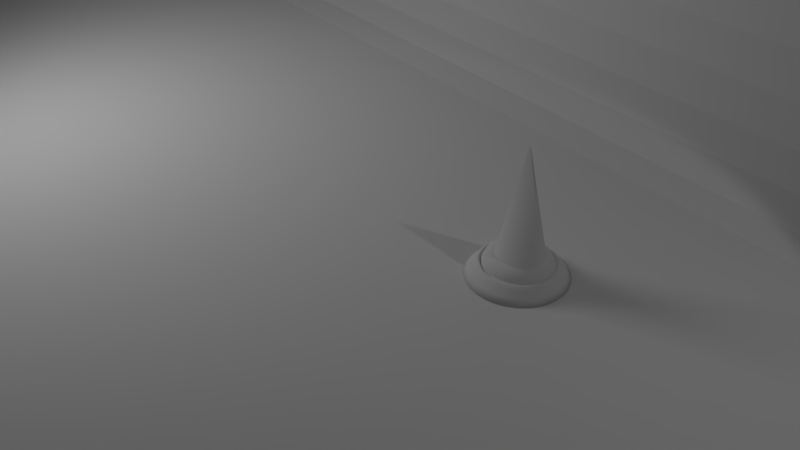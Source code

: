 # Source: 21.proyecto.escenario.blend2.blend2222.blend25.blend123.blendnuevo.blend123.blend  (saved by Blender 2.79.6; exported with 4.5.12 LTS)
import bpy
from mathutils import Matrix  # noqa: F401  (used for matrix-valued properties, if any)

bpy.ops.wm.read_factory_settings(use_empty=True)
scene = bpy.context.scene
scene.name = 'Scene'

# ---- collections
col_collection_1 = bpy.data.collections.new('Collection 1'); scene.collection.children.link(col_collection_1)

# ---- materials (node trees are filled in below, after node groups)
mat_luz = bpy.data.materials.new('Luz')
mat_luz.alpha_threshold = 0.0
mat_luz.diffuse_color = (1.0, 1.0, 1.0, 1.0)
mat_luz.roughness = 0.5
mat_material = bpy.data.materials.new('Material')
mat_material.alpha_threshold = 0.0
mat_material.roughness = 0.5
mat_material.line_color = (0.0, 0.0, 0.0, 1.0)

# ---- material node trees
mat_luz.use_nodes = True; mat_luz.node_tree.nodes.clear()
_N = mat_luz.node_tree.nodes; _L = mat_luz.node_tree.links
n0 = _N.new('ShaderNodeOutputMaterial'); n0.name = 'Material Output'; n0.location = (300, 300)
n1 = _N.new('ShaderNodeEmission'); n1.name = 'Emission'; n1.location = (10, 300)
n1.inputs[0].default_value = (0.8, 0.8, 0.8, 1.0)
n1.inputs[1].default_value = 5.0
_L.new(n1.outputs[0], n0.inputs[0])
n0.is_active_output = True

# ---- world
world_world = bpy.data.worlds.new('World'); scene.world = world_world
world_world.color = (0.05088, 0.05088, 0.05088)
world_world.use_sun_shadow = False
world_world.sun_shadow_jitter_overblur = 0.0

# ---- cameras
cam_camera = bpy.data.cameras.new('Camera')
cam_camera.clip_end = 100.0
cam_camera.lens = 35.0
cam_camera.sensor_width = 32.0
cam_camera.sensor_height = 18.0
cam_camera.ortho_scale = 7.314
cam_camera.dof.focus_distance = 0.0

# ---- lights
light_lamp = bpy.data.lights.new('Lamp', 'SPOT')
light_lamp.transmission_factor = 0.0
light_lamp.cutoff_distance = 30.0
light_lamp.energy = 100.0
light_lamp.shadow_buffer_clip_start = 1.001
light_lamp.shadow_soft_size = 0.1
light_lamp.shadow_maximum_resolution = 0.006
light_lamp.use_absolute_resolution = True
light_lamp.spot_size = 1.309

# ---- meshes
me_cube_003 = bpy.data.meshes.new('Cube.003')
me_cube_003.from_pydata([(-1.0, -1.0, -1.0), (-1.0, -1.0, 1.0), (-1.0, 1.0, -1.0), (-1.0, 1.0, 1.0), (1.0, -1.0, -1.0), (1.0, -1.0, 1.0), (1.0, 1.0, -1.0), (1.0, 1.0, 1.0), (-1.0, -14.38, -1.0), (-1.0, -14.38, 1.0), (1.0, -14.38, 1.0), (1.0, -14.38, -1.0)], [], [(0, 1, 3, 2), (2, 3, 7, 6), (6, 7, 5, 4), (1, 0, 8, 9), (2, 6, 4, 0), (7, 3, 1, 5), (11, 10, 9, 8), (0, 4, 11, 8), (5, 1, 9, 10), (4, 5, 10, 11)])
me_cube_003.use_remesh_preserve_volume = False
me_cube_003.use_remesh_preserve_attributes = False
me_cube_003.use_mirror_vertex_groups = False
me_cube_003.update()
me_plane_002 = bpy.data.meshes.new('Plane.002')
me_plane_002.from_pydata([(-0.03, -0.03, 0.0), (0.03, -0.03, 0.0), (-0.03, 0.03, 0.0), (0.03, 0.03, 0.0), (-0.03, 0.03, 0.03), (-0.03, -0.03, 0.03), (0.03, -0.03, 0.03), (0.03, 0.03, 0.03), (0.5806, -0.03, 0.0), (0.5806, 0.03, 0.0), (0.5806, -0.03, 0.03), (0.5806, 0.03, 0.03), (-0.03, -0.03, -0.1681), (0.03, -0.03, -0.1681), (-0.03, 0.03, -0.1681), (0.03, 0.03, -0.1681), (-0.03, 0.03, -0.1981), (-0.03, -0.03, -0.1981), (0.03, -0.03, -0.1981), (0.03, 0.03, -0.1981), (0.5806, -0.03, -0.1681), (0.5806, 0.03, -0.1681), (0.5806, -0.03, -0.1981), (0.5806, 0.03, -0.1981)], [], [(0, 2, 3, 1), (5, 6, 7, 4), (0, 1, 6, 5), (3, 7, 11, 9), (2, 0, 5, 4), (3, 2, 4, 7), (8, 9, 11, 10), (6, 1, 8, 10), (7, 6, 10, 11), (1, 3, 9, 8), (12, 13, 15, 14), (17, 16, 19, 18), (12, 17, 18, 13), (15, 21, 23, 19), (14, 16, 17, 12), (15, 19, 16, 14), (20, 22, 23, 21), (18, 22, 20, 13), (19, 23, 22, 18), (13, 20, 21, 15)])
me_plane_002.use_remesh_preserve_volume = False
me_plane_002.use_remesh_preserve_attributes = False
me_plane_002.use_mirror_vertex_groups = False
me_plane_002.update()
me_cubeziercircle_002 = bpy.data.meshes.new('CUBezierCircle.002')
me_cubeziercircle_002.from_pydata([(-0.02414, -0.06262, 0.3807), (-0.02414, -0.06262, 0.5122), (-0.02414, 0.07455, 0.3807), (-0.02414, 0.07455, 0.5122), (0.02391, -0.06262, 0.3807), (0.02391, -0.06262, 0.5122), (0.02391, 0.07455, 0.3807), (0.02391, 0.07455, 0.5122), (0.02391, 0.07455, 0.5122), (0.02391, 0.07455, 0.3807), (0.02391, -0.06262, 0.3807), (0.02391, -0.06262, 0.5122), (0.06412, 0.07455, 0.5122), (0.06412, 0.07455, 0.3807), (0.06412, -0.06262, 0.3807), (0.06412, -0.06262, 0.5122), (-0.06435, 0.07455, 0.3807), (-0.06435, -0.06262, 0.3807), (-0.06435, -0.06262, 0.5122), (-0.06435, 0.07455, 0.5122), (0.06412, 0.07455, 0.5122), (0.06412, 0.07455, 0.4551), (0.06412, -0.06262, 0.4551), (0.06412, -0.06262, 0.5122), (-0.06435, 0.07455, 0.4551), (-0.06435, -0.06262, 0.4551), (-0.06435, -0.06262, 0.5122), (-0.06435, 0.07455, 0.5122), (-0.02414, -0.06262, 0.6696), (-0.02414, 0.07455, 0.6696), (0.02391, 0.07455, 0.6696), (0.02391, -0.06262, 0.6696), (0.06412, 0.07455, 0.6696), (0.06412, -0.06262, 0.6696), (-0.06435, -0.06262, 0.6696), (-0.06435, 0.07455, 0.6696), (-7.057e-08, -0.05572, 0.007429), (-1.341e-07, 0.0, 0.007429), (-0.01262, -0.05444, 0.007429), (-0.001013, 0.0001142, 0.007429), (-0.02354, -0.051, 0.007429), (-0.0002305, -1.761e-05, 0.007429), (-0.03357, -0.0455, 0.007429), (0.0001678, -0.0001295, 0.007429), (-0.04255, -0.03807, 0.007429), (2.992e-05, 2.992e-05, 0.007429), (-0.04997, -0.02909, 0.007429), (-0.0001294, 0.0001678, 0.007429), (-0.05547, -0.01906, 0.007429), (-1.755e-05, -0.0002305, 0.007429), (-0.05892, -0.008141, 0.007429), (0.0001143, -0.001013, 0.007429), (-0.06019, 0.004475, 0.007429), (-5.96e-08, 1.509e-07, 0.007429), (-0.05892, 0.01709, 0.007429), (0.0001142, 0.001013, 0.007429), (-0.05547, 0.02801, 0.007429), (-1.767e-05, 0.0002306, 0.007429), (-0.04997, 0.03804, 0.007429), (-0.0001295, -0.0001678, 0.007429), (-0.04255, 0.04702, 0.007429), (2.989e-05, -2.995e-05, 0.007429), (-0.03357, 0.05445, 0.007429), (0.0001679, 0.0001294, 0.007429), (-0.02354, 0.05994, 0.007429), (-0.0002305, 1.752e-05, 0.007429), (-0.01262, 0.06339, 0.007429), (-0.001013, -0.0001142, 0.007429), (2.809e-08, 0.06467, 0.007429), (5.96e-08, 0.0, 0.007429), (0.01262, 0.06339, 0.007429), (0.001013, -0.0001142, 0.007429), (0.02354, 0.05995, 0.007429), (0.0002304, 1.761e-05, 0.007429), (0.03357, 0.05445, 0.007429), (-0.000168, 0.0001295, 0.007429), (0.04255, 0.04702, 0.007429), (-2.995e-05, -2.992e-05, 0.007429), (0.04997, 0.03804, 0.007429), (0.0001294, -0.0001678, 0.007429), (0.05547, 0.02801, 0.007429), (1.758e-05, 0.0002306, 0.007429), (0.05892, 0.01709, 0.007429), (-0.0001143, 0.001013, 0.007429), (0.06019, 0.004475, 0.007429), (0.0, -8.276e-08, 0.007429), (0.05892, -0.008141, 0.007429), (-0.0001142, -0.001013, 0.007429), (0.05547, -0.01906, 0.007429), (1.761e-05, -0.0002304, 0.007429), (0.04997, -0.02909, 0.007429), (0.0001295, 0.0001679, 0.007429), (0.04255, -0.03807, 0.007429), (-2.989e-05, 3.001e-05, 0.007429), (0.03357, -0.0455, 0.007429), (-0.0001678, -0.0001294, 0.007429), (0.02354, -0.051, 0.007429), (0.0002306, -1.755e-05, 0.007429), (0.01262, -0.05444, 0.007429), (0.001013, 0.0001142, 0.007429), (0.02391, 0.05974, 0.3807), (0.02391, -0.05079, 0.3807), (0.02391, 0.05974, 0.3807), (0.02391, -0.05079, 0.3807), (1.315e-05, 4.777e-06, 0.3807), (-1.692e-05, -2.993e-05, 0.3807), (-5.164e-05, -5.995e-05, 0.3807), (-2.728e-05, 2.682e-05, 0.3807), (0.0001972, 1.479e-06, 0.3807), (2.68e-05, -2.723e-05, 0.3807), (1.456e-06, 0.0001973, 0.3807), (-2.344e-05, -2.337e-05, 0.3807), (-2.994e-05, -1.687e-05, 0.3807), (4.773e-06, 1.317e-05, 0.3807), (-5.999e-05, -5.159e-05, 0.3807), (2.677e-05, -1.957e-05, 0.3807), (0.0001972, -4.827e-05, 0.3807), (1.462e-06, -0.000244, 0.3807), (-2.725e-05, -7.362e-05, 0.3807), (-5.161e-05, 1.315e-05, 0.3807), (-2.343e-05, -2.342e-05, 0.3807), (-4.832e-05, 0.0001972, 0.3807), (4.754e-06, -5.995e-05, 0.3807), (-2.995e-05, -2.992e-05, 0.3807), (-2.341e-05, -2.34e-05, 0.3807), (-6.002e-05, 4.797e-06, 0.3807), (-1.96e-05, 2.683e-05, 0.3807), (-0.0002441, -4.827e-05, 0.3807), (-7.364e-05, -1.959e-05, 0.3807), (-1.959e-05, -7.36e-05, 0.3807), (1.312e-05, -5.161e-05, 0.3807), (-7.363e-05, -2.724e-05, 0.3807), (-1.691e-05, -1.689e-05, 0.3807), (-4.831e-05, -0.000244, 0.3807), (-0.0002441, 1.479e-06, 0.3807), (-2.346e-05, -2.34e-05, 0.3807), (-0.01262, -0.05444, 0.3807), (0.02354, -0.051, 0.3807), (0.01262, -0.05444, 0.3807), (-7.057e-08, -0.05572, 0.3807), (0.02354, 0.05995, 0.3807), (-0.02414, -0.05067, 0.3807), (-0.02354, -0.051, 0.3807), (-0.01262, 0.06339, 0.3807), (0.01262, 0.06339, 0.3807), (-0.02354, 0.05994, 0.3807), (2.809e-08, 0.06467, 0.3807), (-0.02414, 0.05962, 0.3807), (0.04255, -0.03807, 0.3807), (0.04997, -0.02909, 0.3807), (0.03357, -0.0455, 0.3807), (0.06019, 0.004475, 0.3807), (0.03357, 0.05445, 0.3807), (0.05892, -0.008141, 0.3807), (0.05892, 0.01709, 0.3807), (0.05547, 0.02801, 0.3807), (0.05547, -0.01906, 0.3807), (0.04255, 0.04702, 0.3807), (0.04997, 0.03804, 0.3807), (-0.04255, 0.04702, 0.3807), (-0.03357, 0.05445, 0.3807), (-0.04997, 0.03804, 0.3807), (-0.04997, -0.02909, 0.3807), (-0.05892, 0.01709, 0.3807), (-0.04255, -0.03807, 0.3807), (-0.05547, -0.01906, 0.3807), (-0.06019, 0.004475, 0.3807), (-0.05892, -0.008141, 0.3807), (-0.03357, -0.0455, 0.3807), (-0.05547, 0.02801, 0.3807)], [], [(2, 147, 160, 159, 161, 169, 163, 166, 167, 165, 162, 164, 168, 141, 0, 17, 16), (2, 3, 7, 6), (5, 4, 10, 11), (4, 5, 1, 0), (2, 6, 102, 140, 144, 146, 143, 145, 147), (7, 3, 1, 5), (12, 8, 30, 32), (4, 103, 102, 6, 9, 100, 101, 10), (7, 5, 11, 8), (6, 7, 8, 9), (19, 16, 24, 27), (9, 8, 12, 13), (11, 10, 14, 15), (10, 101, 150, 148, 149, 156, 153, 151, 154, 155, 158, 157, 152, 100, 9, 13, 14), (12, 15, 23, 20), (3, 2, 16, 19), (0, 1, 18, 17), (15, 12, 32, 33), (21, 20, 23, 22), (25, 26, 27, 24), (13, 12, 20, 21), (17, 18, 26, 25), (15, 14, 22, 23), (14, 13, 21, 22), (18, 19, 27, 26), (16, 17, 25, 24), (30, 31, 33, 32), (28, 29, 35, 34), (8, 11, 31, 30), (3, 19, 35, 29), (19, 18, 34, 35), (18, 1, 28, 34), (1, 3, 29, 28), (11, 15, 33, 31), (37, 36, 38, 39), (39, 38, 40, 41), (41, 40, 42, 43), (43, 42, 44, 45), (45, 44, 46, 47), (47, 46, 48, 49), (49, 48, 50, 51), (51, 50, 52, 53), (53, 52, 54, 55), (55, 54, 56, 57), (57, 56, 58, 59), (59, 58, 60, 61), (61, 60, 62, 63), (63, 62, 64, 65), (65, 64, 66, 67), (67, 66, 68, 69), (69, 68, 70, 71), (71, 70, 72, 73), (73, 72, 74, 75), (75, 74, 76, 77), (77, 76, 78, 79), (79, 78, 80, 81), (81, 80, 82, 83), (83, 82, 84, 85), (85, 84, 86, 87), (87, 86, 88, 89), (89, 88, 90, 91), (91, 90, 92, 93), (93, 92, 94, 95), (95, 94, 96, 97), (97, 96, 98, 99), (99, 98, 36, 37), (88, 86, 153, 156), (85, 87, 133, 120), (48, 46, 162, 165), (49, 51, 117, 118), (89, 91, 113, 129), (42, 40, 142, 141, 168), (44, 42, 168, 164), (74, 72, 140, 102, 100, 152), (95, 97, 109, 114), (54, 52, 166, 163), (59, 61, 105, 106), (55, 57, 107, 110), (92, 90, 149, 148), (76, 74, 152, 157), (86, 84, 151, 153), (93, 95, 114, 112), (99, 37, 135, 108), (37, 39, 134, 135), (67, 69, 124, 127), (81, 83, 121, 126), (56, 54, 163, 169), (41, 43, 130, 131), (63, 65, 128, 104), (70, 68, 146, 144), (43, 45, 132, 130), (52, 50, 167, 166), (98, 96, 137, 138), (87, 89, 129, 133), (39, 41, 131, 134), (45, 47, 119, 132), (94, 92, 148, 150), (36, 98, 138, 139), (80, 78, 158, 155), (47, 49, 118, 119), (58, 56, 169, 161), (83, 85, 120, 121), (69, 71, 116, 124), (82, 80, 155, 154), (68, 66, 143, 146), (64, 62, 160, 147, 145), (71, 73, 115, 116), (51, 53, 111, 117), (38, 36, 139, 136), (53, 55, 110, 111), (84, 82, 154, 151), (62, 60, 159, 160), (78, 76, 157, 158), (73, 75, 125, 115), (40, 38, 136, 142), (75, 77, 123, 125), (65, 67, 127, 128), (60, 58, 161, 159), (72, 70, 144, 140), (79, 81, 126, 122), (96, 94, 150, 101, 103, 137), (97, 99, 108, 109), (57, 59, 106, 107), (77, 79, 122, 123), (66, 64, 145, 143), (50, 48, 165, 167), (46, 44, 164, 162), (61, 63, 104, 105), (91, 93, 112, 113), (90, 88, 156, 149), (141, 168, 164, 162, 165, 167, 166, 163, 169, 161, 159, 160, 147), (147, 145, 143, 146, 144, 140, 102, 103, 108, 135, 134, 131, 130, 132, 119, 118, 117, 111, 110, 107, 106, 105, 104, 128, 127, 141), (141, 142, 136, 139, 138, 137, 103, 4, 0), (137, 138, 139, 136, 142, 141, 127, 124, 116, 115, 125, 123, 122, 126, 121, 120, 133, 129, 113, 112, 114, 109, 108, 103), (100, 152, 157, 158, 155, 154, 151, 153, 156, 149, 148, 150, 101)])
me_cubeziercircle_002.polygons.foreach_set('use_smooth', [0, 0, 0, 0, 0, 0, 0, 0, 0, 0, 0, 0, 0, 0, 0, 0, 0, 0, 0, 0, 0, 0, 0, 0, 0, 0, 0, 0, 0, 0, 0, 0, 0, 0, 1, 1, 1, 1, 1, 1, 1, 1, 1, 1, 1, 1, 1, 1, 1, 1, 1, 1, 1, 1, 1, 1, 1, 1, 1, 1, 1, 1, 1, 1, 1, 1, 1, 1, 1, 1, 1, 1, 1, 1, 1, 1, 1, 1, 1, 1, 1, 1, 1, 1, 1, 1, 1, 1, 1, 1, 1, 1, 1, 1, 1, 1, 1, 1, 1, 1, 1, 1, 1, 1, 1, 1, 1, 1, 1, 1, 1, 1, 1, 1, 1, 1, 1, 1, 1, 1, 1, 1, 1, 1, 1, 1, 1, 1, 1, 1, 0, 0, 0, 0, 0])
me_cubeziercircle_002.use_remesh_preserve_volume = False
me_cubeziercircle_002.use_remesh_preserve_attributes = False
me_cubeziercircle_002.use_mirror_vertex_groups = False
me_cubeziercircle_002.auto_texspace = False
me_cubeziercircle_002.update()
me_cube = bpy.data.meshes.new('Cube')
me_cube.from_pydata([(-1.191, -3.233, 2.08), (-1.191, -3.233, 7.456), (-1.191, 3.062, 2.08), (-1.191, 3.062, 7.456), (1.13, -3.233, 2.08), (1.13, -3.233, 7.456), (1.13, 3.062, 2.08), (1.13, 3.062, 7.456), (1.13, 3.062, 7.456), (1.13, 3.062, 2.08), (1.13, -3.233, 2.08), (1.13, -3.233, 7.456), (3.072, 3.062, 7.456), (3.072, 3.062, 2.08), (3.072, -3.233, 2.08), (3.072, -3.233, 7.456), (-3.134, 3.062, 2.08), (-3.134, -3.233, 2.08), (-3.134, -3.233, 7.456), (-3.134, 3.062, 7.456), (3.072, 3.062, 7.456), (3.072, 3.062, 5.121), (3.072, -3.233, 5.121), (3.072, -3.233, 7.456), (-3.134, 3.062, 5.121), (-3.134, -3.233, 5.121), (-3.134, -3.233, 7.456), (-3.134, 3.062, 7.456), (-1.191, -3.233, 13.89), (-1.191, 3.062, 13.89), (1.13, 3.062, 13.89), (1.13, -3.233, 13.89), (3.072, 3.062, 13.89), (3.072, -3.233, 13.89), (-3.134, -3.233, 13.89), (-3.134, 3.062, 13.89)], [], [(2, 0, 17, 16), (2, 3, 7, 6), (5, 4, 10, 11), (4, 5, 1, 0), (2, 6, 4, 0), (7, 3, 1, 5), (12, 8, 30, 32), (4, 6, 9, 10), (7, 5, 11, 8), (6, 7, 8, 9), (19, 16, 24, 27), (9, 8, 12, 13), (11, 10, 14, 15), (10, 9, 13, 14), (12, 15, 23, 20), (3, 2, 16, 19), (0, 1, 18, 17), (15, 12, 32, 33), (21, 20, 23, 22), (25, 26, 27, 24), (13, 12, 20, 21), (17, 18, 26, 25), (15, 14, 22, 23), (14, 13, 21, 22), (18, 19, 27, 26), (16, 17, 25, 24), (30, 31, 33, 32), (28, 29, 35, 34), (8, 11, 31, 30), (3, 19, 35, 29), (19, 18, 34, 35), (18, 1, 28, 34), (1, 3, 29, 28), (11, 15, 33, 31)])
me_cube.use_remesh_preserve_volume = False
me_cube.use_remesh_preserve_attributes = False
me_cube.use_mirror_vertex_groups = False
me_cube.update()
me_cubeziercircle_001 = bpy.data.meshes.new('CUBezierCircle.001')
me_cubeziercircle_001.from_pydata([(-1.341e-07, 0.0, 0.007224), (8.382e-09, -0.5262, 9.313e-10), (-1.304e-08, -0.4653, 0.06804), (-2.142e-08, -0.4257, 0.1182), (-3.166e-08, -0.4004, 0.1479), (-3.818e-08, -0.3826, 0.1546), (-3.722e-08, -0.3652, 0.1357), (-4.889e-08, -0.3574, 0.1303), (-4.051e-08, -0.355, 0.1645), (-5.402e-08, -0.3307, 0.2163), (-8.149e-08, -0.2573, 0.2636), (-7.057e-08, -0.05572, 0.007429), (-1.341e-07, 0.0, 0.007429), (-0.001013, 0.0001142, 0.007224), (-0.106, -0.5155, -2.794e-09), (-0.09383, -0.4558, 0.06804), (-0.08592, -0.417, 0.1182), (-0.08088, -0.3923, 0.1479), (-0.07732, -0.3748, 0.1546), (-0.07385, -0.3577, 0.1357), (-0.07231, -0.3501, 0.1303), (-0.07182, -0.3477, 0.1645), (-0.06697, -0.3239, 0.2163), (-0.05234, -0.2521, 0.2636), (-0.01262, -0.05444, 0.007429), (-0.001013, 0.0001142, 0.007429), (-0.0002305, -1.758e-05, 0.007224), (-0.2048, -0.4849, -2.794e-09), (-0.1811, -0.4287, 0.06804), (-0.1657, -0.3922, 0.1182), (-0.1559, -0.3689, 0.1479), (-0.1489, -0.3525, 0.1546), (-0.1422, -0.3365, 0.1357), (-0.1392, -0.3293, 0.1303), (-0.1382, -0.3271, 0.1645), (-0.1288, -0.3047, 0.2163), (-0.1003, -0.2371, 0.2636), (-0.02354, -0.051, 0.007429), (-0.0002305, -1.761e-05, 0.007429), (0.0001678, -0.0001295, 0.007224), (-0.2942, -0.4363, -3.26e-09), (-0.2601, -0.3858, 0.06804), (-0.238, -0.353, 0.1182), (-0.2238, -0.332, 0.1479), (-0.2138, -0.3172, 0.1546), (-0.2041, -0.3028, 0.1357), (-0.1998, -0.2964, 0.1303), (-0.1984, -0.2944, 0.1645), (-0.1848, -0.2742, 0.2163), (-0.1438, -0.2134, 0.2636), (-0.03357, -0.0455, 0.007429), (0.0001678, -0.0001295, 0.007429), (2.992e-05, 2.992e-05, 0.007224), (-0.3721, -0.3721, -2.794e-09), (-0.329, -0.329, 0.06804), (-0.301, -0.301, 0.1182), (-0.2831, -0.2831, 0.1479), (-0.2705, -0.2705, 0.1546), (-0.2582, -0.2582, 0.1357), (-0.2527, -0.2527, 0.1303), (-0.251, -0.251, 0.1645), (-0.2338, -0.2338, 0.2163), (-0.1819, -0.1819, 0.2636), (-0.04255, -0.03807, 0.007429), (2.992e-05, 2.992e-05, 0.007429), (-0.0001294, 0.0001678, 0.007224), (-0.4363, -0.2942, -1.164e-09), (-0.3858, -0.2601, 0.06804), (-0.353, -0.238, 0.1182), (-0.332, -0.2238, 0.1479), (-0.3172, -0.2138, 0.1546), (-0.3028, -0.2041, 0.1357), (-0.2964, -0.1998, 0.1303), (-0.2944, -0.1984, 0.1645), (-0.2742, -0.1848, 0.2163), (-0.2134, -0.1438, 0.2636), (-0.04997, -0.02909, 0.007429), (-0.0001294, 0.0001678, 0.007429), (-1.755e-05, -0.0002305, 0.007224), (-0.4849, -0.2048, -6.985e-10), (-0.4287, -0.1811, 0.06804), (-0.3922, -0.1657, 0.1182), (-0.3689, -0.1559, 0.1479), (-0.3525, -0.1489, 0.1546), (-0.3365, -0.1422, 0.1357), (-0.3293, -0.1392, 0.1303), (-0.3271, -0.1382, 0.1645), (-0.3047, -0.1288, 0.2163), (-0.2371, -0.1003, 0.2636), (-0.05547, -0.01906, 0.007429), (-1.755e-05, -0.0002305, 0.007429), (0.0001143, -0.001013, 0.007224), (-0.5155, -0.106, 0.0), (-0.4558, -0.09383, 0.06804), (-0.417, -0.08592, 0.1182), (-0.3923, -0.08088, 0.1479), (-0.3748, -0.07732, 0.1546), (-0.3577, -0.07385, 0.1357), (-0.3501, -0.07231, 0.1303), (-0.3477, -0.07182, 0.1645), (-0.3239, -0.06697, 0.2163), (-0.2521, -0.05234, 0.2636), (-0.05892, -0.008141, 0.007429), (0.0001143, -0.001013, 0.007429), (-5.96e-08, 1.481e-07, 0.007224), (-0.5262, -7.736e-09, 2.623e-10), (-0.4653, 1.863e-08, 0.06804), (-0.4257, 2.98e-08, 0.1182), (-0.4004, 3.725e-08, 0.1479), (-0.3826, 4.47e-08, 0.1546), (-0.3652, 4.47e-08, 0.1357), (-0.3574, 4.47e-08, 0.1303), (-0.355, 4.47e-08, 0.1645), (-0.3307, 5.96e-08, 0.2163), (-0.2573, 8.941e-08, 0.2636), (-0.06019, 0.004475, 0.007429), (-5.96e-08, 1.509e-07, 0.007429), (0.0001142, 0.001013, 0.007224), (-0.5155, 0.106, 5.821e-10), (-0.4558, 0.09383, 0.06804), (-0.417, 0.08592, 0.1182), (-0.3923, 0.08088, 0.1479), (-0.3748, 0.07732, 0.1546), (-0.3577, 0.07385, 0.1357), (-0.3501, 0.07231, 0.1303), (-0.3477, 0.07182, 0.1645), (-0.3239, 0.06697, 0.2163), (-0.2521, 0.05234, 0.2636), (-0.05892, 0.01709, 0.007429), (0.0001142, 0.001013, 0.007429), (-1.767e-05, 0.0002306, 0.007224), (-0.4849, 0.2048, 9.313e-10), (-0.4287, 0.1811, 0.06804), (-0.3922, 0.1657, 0.1182), (-0.3689, 0.1559, 0.1479), (-0.3525, 0.1489, 0.1546), (-0.3365, 0.1422, 0.1357), (-0.3293, 0.1392, 0.1303), (-0.3271, 0.1382, 0.1645), (-0.3047, 0.1288, 0.2163), (-0.2371, 0.1003, 0.2636), (-0.05547, 0.02801, 0.007429), (-1.767e-05, 0.0002306, 0.007429), (-0.0001295, -0.0001678, 0.007224), (-0.4363, 0.2942, 6.985e-10), (-0.3858, 0.2601, 0.06804), (-0.353, 0.238, 0.1182), (-0.332, 0.2238, 0.1479), (-0.3172, 0.2138, 0.1546), (-0.3028, 0.2041, 0.1357), (-0.2964, 0.1998, 0.1303), (-0.2944, 0.1984, 0.1645), (-0.2742, 0.1848, 0.2163), (-0.2134, 0.1438, 0.2636), (-0.04997, 0.03804, 0.007429), (-0.0001295, -0.0001678, 0.007429), (2.989e-05, -2.995e-05, 0.007224), (-0.3721, 0.3721, 1.397e-09), (-0.329, 0.329, 0.06804), (-0.301, 0.301, 0.1182), (-0.2831, 0.2831, 0.1479), (-0.2705, 0.2705, 0.1546), (-0.2582, 0.2582, 0.1357), (-0.2527, 0.2527, 0.1303), (-0.251, 0.251, 0.1645), (-0.2338, 0.2338, 0.2163), (-0.1819, 0.1819, 0.2636), (-0.04255, 0.04702, 0.007429), (2.989e-05, -2.995e-05, 0.007429), (0.0001679, 0.0001294, 0.007224), (-0.2942, 0.4363, 3.26e-09), (-0.2601, 0.3858, 0.06804), (-0.238, 0.353, 0.1182), (-0.2238, 0.332, 0.1479), (-0.2138, 0.3172, 0.1546), (-0.2041, 0.3028, 0.1357), (-0.1998, 0.2964, 0.1303), (-0.1984, 0.2944, 0.1645), (-0.1848, 0.2742, 0.2163), (-0.1438, 0.2134, 0.2636), (-0.03357, 0.05445, 0.007429), (0.0001679, 0.0001294, 0.007429), (-0.0002306, 1.752e-05, 0.007224), (-0.2048, 0.4849, 2.794e-09), (-0.1811, 0.4287, 0.06804), (-0.1657, 0.3922, 0.1182), (-0.1559, 0.3689, 0.1479), (-0.1489, 0.3525, 0.1546), (-0.1422, 0.3365, 0.1357), (-0.1392, 0.3293, 0.1303), (-0.1382, 0.3271, 0.1645), (-0.1288, 0.3047, 0.2163), (-0.1003, 0.2371, 0.2636), (-0.02354, 0.05994, 0.007429), (-0.0002305, 1.752e-05, 0.007429), (-0.001013, -0.0001142, 0.007224), (-0.106, 0.5155, 2.794e-09), (-0.09383, 0.4558, 0.06804), (-0.08592, 0.417, 0.1182), (-0.08088, 0.3923, 0.1479), (-0.07732, 0.3748, 0.1546), (-0.07385, 0.3577, 0.1357), (-0.07231, 0.3501, 0.1303), (-0.07182, 0.3477, 0.1645), (-0.06697, 0.3239, 0.2163), (-0.05234, 0.2521, 0.2636), (-0.01262, 0.06339, 0.007429), (-0.001013, -0.0001142, 0.007429), (5.96e-08, 0.0, 0.007224), (-2.794e-09, 0.5262, 6.519e-09), (1.118e-08, 0.4653, 0.06804), (1.863e-08, 0.4257, 0.1182), (2.608e-08, 0.4004, 0.1479), (2.98e-08, 0.3826, 0.1546), (2.235e-08, 0.3652, 0.1357), (2.98e-08, 0.3574, 0.1303), (2.98e-08, 0.355, 0.1645), (4.47e-08, 0.3307, 0.2163), (5.96e-08, 0.2573, 0.2636), (2.809e-08, 0.06467, 0.007429), (5.96e-08, 0.0, 0.007429), (0.001013, -0.0001141, 0.007224), (0.106, 0.5155, 4.191e-09), (0.09383, 0.4558, 0.06804), (0.08592, 0.417, 0.1182), (0.08088, 0.3923, 0.1479), (0.07732, 0.3748, 0.1546), (0.07385, 0.3577, 0.1357), (0.07231, 0.3501, 0.1303), (0.07182, 0.3477, 0.1645), (0.06697, 0.3239, 0.2163), (0.05234, 0.2521, 0.2636), (0.01262, 0.06339, 0.007429), (0.001013, -0.0001142, 0.007429), (0.0002305, 1.764e-05, 0.007224), (0.2048, 0.4849, 6.054e-09), (0.1811, 0.4287, 0.06804), (0.1657, 0.3922, 0.1182), (0.1559, 0.3689, 0.1479), (0.1489, 0.3525, 0.1546), (0.1422, 0.3365, 0.1357), (0.1392, 0.3293, 0.1303), (0.1382, 0.3271, 0.1645), (0.1288, 0.3047, 0.2163), (0.1003, 0.2371, 0.2636), (0.02354, 0.05995, 0.007429), (0.0002304, 1.761e-05, 0.007429), (-0.0001679, 0.0001295, 0.007224), (0.2942, 0.4363, 5.122e-09), (0.2601, 0.3858, 0.06804), (0.238, 0.353, 0.1182), (0.2238, 0.332, 0.1479), (0.2138, 0.3172, 0.1546), (0.2041, 0.3028, 0.1357), (0.1998, 0.2964, 0.1303), (0.1984, 0.2944, 0.1645), (0.1848, 0.2742, 0.2163), (0.1438, 0.2134, 0.2636), (0.03357, 0.05445, 0.007429), (-0.000168, 0.0001295, 0.007429), (-2.995e-05, -2.989e-05, 0.007224), (0.3721, 0.3721, 4.191e-09), (0.329, 0.329, 0.06804), (0.301, 0.301, 0.1182), (0.2831, 0.2831, 0.1479), (0.2705, 0.2705, 0.1546), (0.2582, 0.2582, 0.1357), (0.2527, 0.2527, 0.1303), (0.251, 0.251, 0.1645), (0.2338, 0.2338, 0.2163), (0.1819, 0.1819, 0.2636), (0.04255, 0.04702, 0.007429), (-2.995e-05, -2.992e-05, 0.007429), (0.0001294, -0.0001678, 0.007224), (0.4363, 0.2942, 3.958e-09), (0.3858, 0.2601, 0.06804), (0.353, 0.238, 0.1182), (0.332, 0.2238, 0.1479), (0.3172, 0.2138, 0.1546), (0.3028, 0.2041, 0.1357), (0.2964, 0.1998, 0.1303), (0.2944, 0.1984, 0.1645), (0.2742, 0.1848, 0.2163), (0.2134, 0.1438, 0.2636), (0.04997, 0.03804, 0.007429), (0.0001294, -0.0001678, 0.007429), (1.752e-05, 0.0002306, 0.007224), (0.4849, 0.2048, 2.561e-09), (0.4287, 0.1811, 0.06804), (0.3922, 0.1657, 0.1182), (0.3689, 0.1559, 0.1479), (0.3525, 0.1489, 0.1546), (0.3365, 0.1422, 0.1357), (0.3293, 0.1392, 0.1303), (0.3271, 0.1382, 0.1645), (0.3047, 0.1288, 0.2163), (0.2371, 0.1003, 0.2636), (0.05547, 0.02801, 0.007429), (1.758e-05, 0.0002306, 0.007429), (-0.0001143, 0.001013, 0.007224), (0.5155, 0.106, 2.794e-09), (0.4558, 0.09383, 0.06804), (0.417, 0.08592, 0.1182), (0.3923, 0.08088, 0.1479), (0.3748, 0.07732, 0.1546), (0.3577, 0.07385, 0.1357), (0.3501, 0.07231, 0.1303), (0.3477, 0.07182, 0.1645), (0.3239, 0.06697, 0.2163), (0.2521, 0.05234, 0.2636), (0.05892, 0.01709, 0.007429), (-0.0001143, 0.001013, 0.007429), (0.0, -7.508e-08, 0.007224), (0.5262, 3.868e-09, 3.334e-09), (0.4653, -2.101e-08, 0.06804), (0.4257, -3.118e-08, 0.1182), (0.4004, -3.664e-08, 0.1479), (0.3826, -3.787e-08, 0.1546), (0.3652, -3.906e-08, 0.1357), (0.3574, -3.959e-08, 0.1303), (0.355, -3.976e-08, 0.1645), (0.3307, -4.888e-08, 0.2163), (0.2573, -7.627e-08, 0.2636), (0.06019, 0.004475, 0.007429), (0.0, -8.276e-08, 0.007429), (-0.0001142, -0.001013, 0.007224), (0.5155, -0.106, 3.492e-09), (0.4558, -0.09383, 0.06804), (0.417, -0.08592, 0.1182), (0.3923, -0.08088, 0.1479), (0.3748, -0.07732, 0.1546), (0.3577, -0.07385, 0.1357), (0.3501, -0.07231, 0.1303), (0.3477, -0.07182, 0.1645), (0.3239, -0.06697, 0.2163), (0.2521, -0.05234, 0.2636), (0.05892, -0.008141, 0.007429), (-0.0001142, -0.001013, 0.007429), (1.767e-05, -0.0002304, 0.007224), (0.4849, -0.2048, 2.561e-09), (0.4287, -0.1811, 0.06804), (0.3922, -0.1657, 0.1182), (0.3689, -0.1559, 0.1479), (0.3525, -0.1489, 0.1546), (0.3365, -0.1422, 0.1357), (0.3293, -0.1392, 0.1303), (0.3271, -0.1382, 0.1645), (0.3047, -0.1288, 0.2163), (0.2371, -0.1003, 0.2636), (0.05547, -0.01906, 0.007429), (1.761e-05, -0.0002304, 0.007429), (0.0001295, 0.0001679, 0.007224), (0.4363, -0.2942, 5.122e-09), (0.3858, -0.2601, 0.06804), (0.353, -0.238, 0.1182), (0.332, -0.2238, 0.1479), (0.3172, -0.2138, 0.1546), (0.3028, -0.2041, 0.1357), (0.2964, -0.1998, 0.1303), (0.2944, -0.1984, 0.1645), (0.2742, -0.1848, 0.2163), (0.2134, -0.1438, 0.2636), (0.04997, -0.02909, 0.007429), (0.0001295, 0.0001679, 0.007429), (-2.992e-05, 2.998e-05, 0.007224), (0.3721, -0.3721, 6.054e-09), (0.329, -0.329, 0.06804), (0.301, -0.301, 0.1182), (0.2831, -0.2831, 0.1479), (0.2705, -0.2705, 0.1546), (0.2582, -0.2582, 0.1357), (0.2527, -0.2527, 0.1303), (0.251, -0.251, 0.1645), (0.2338, -0.2338, 0.2163), (0.1819, -0.1819, 0.2636), (0.04255, -0.03807, 0.007429), (-2.989e-05, 3.001e-05, 0.007429), (-0.0001678, -0.0001294, 0.007224), (0.2942, -0.4363, 4.657e-09), (0.2601, -0.3858, 0.06804), (0.238, -0.353, 0.1182), (0.2238, -0.332, 0.1479), (0.2138, -0.3172, 0.1546), (0.2041, -0.3028, 0.1357), (0.1998, -0.2964, 0.1303), (0.1984, -0.2944, 0.1645), (0.1848, -0.2742, 0.2163), (0.1438, -0.2134, 0.2636), (0.03357, -0.0455, 0.007429), (-0.0001678, -0.0001294, 0.007429), (0.0002306, -1.755e-05, 0.007224), (0.2048, -0.4849, 3.725e-09), (0.1811, -0.4287, 0.06804), (0.1657, -0.3922, 0.1182), (0.1559, -0.3689, 0.1479), (0.1489, -0.3525, 0.1546), (0.1422, -0.3365, 0.1357), (0.1392, -0.3293, 0.1303), (0.1382, -0.3271, 0.1645), (0.1288, -0.3047, 0.2163), (0.1003, -0.2371, 0.2636), (0.02354, -0.051, 0.007429), (0.0002306, -1.755e-05, 0.007429), (0.001013, 0.0001142, 0.007224), (0.106, -0.5155, 9.313e-10), (0.09383, -0.4558, 0.06804), (0.08592, -0.417, 0.1182), (0.08088, -0.3923, 0.1479), (0.07732, -0.3748, 0.1546), (0.07385, -0.3577, 0.1357), (0.07231, -0.3501, 0.1303), (0.07182, -0.3477, 0.1645), (0.06697, -0.3239, 0.2163), (0.05234, -0.2521, 0.2636), (0.01262, -0.05444, 0.007429), (0.001013, 0.0001142, 0.007429), (-0.3804, 0.07846, 0.1525), (-0.3578, -0.1512, 0.1525), (-0.3578, 0.1512, 0.1525), (-0.2745, -0.2745, 0.1525), (-0.2745, 0.2745, 0.1525), (0.217, -0.322, 0.1525), (-0.322, 0.217, 0.1525), (0.1512, 0.3578, 0.1525), (0.07846, -0.3804, 0.1525), (-0.217, 0.322, 0.1525), (0.217, 0.322, 0.1525), (-0.07846, -0.3804, 0.1525), (0.2745, 0.2745, 0.1525), (0.3883, -3.747e-08, 0.1525), (0.3578, 0.1512, 0.1525), (-0.3883, 4.232e-08, 0.1525), (0.3804, -0.07846, 0.1525), (0.2745, -0.2745, 0.1525), (-0.3804, -0.07846, 0.1525), (0.322, -0.217, 0.1525), (0.1512, -0.3578, 0.1525), (0.3804, 0.07846, 0.1525), (-0.322, -0.217, 0.1525), (0.07846, 0.3804, 0.1525), (-3.61e-08, -0.3883, 0.1525), (-0.07846, 0.3804, 0.1525), (-0.1512, -0.3578, 0.1525), (0.322, 0.217, 0.1525), (2.861e-08, 0.3883, 0.1525), (-0.217, -0.322, 0.1525), (-0.1512, 0.3578, 0.1525), (0.3578, -0.1512, 0.1525), (-6.549e-08, -0.05674, 0.3023), (-6.589e-08, -0.06355, 0.3076), (-0.01413, -0.06212, 0.3076), (-0.01279, -0.05544, 0.3023), (-0.02393, -0.05194, 0.3023), (-0.02652, -0.05822, 0.3076), (-0.03414, -0.04634, 0.3023), (-0.03787, -0.05202, 0.3076), (-0.04799, -0.04367, 0.3076), (-0.04327, -0.03879, 0.3023), (-0.05081, -0.02967, 0.3023), (-0.05636, -0.03357, 0.3075), (-0.05641, -0.01945, 0.3023), (-0.06259, -0.02222, 0.3075), (-0.05992, -0.008314, 0.3023), (-0.06651, -0.009825, 0.3075), (-0.06121, 0.004472, 0.3023), (-0.06797, 0.004317, 0.3075), (-0.05992, 0.01726, 0.3023), (-0.06655, 0.01847, 0.3075), (-0.06266, 0.03088, 0.3075), (-0.05641, 0.0284, 0.3023), (-0.05081, 0.03862, 0.3023), (-0.05645, 0.04226, 0.3075), (-0.04808, 0.0524, 0.3075), (-0.04327, 0.04774, 0.3023), (-0.03414, 0.05528, 0.3023), (-0.03796, 0.06079, 0.3075), (-0.02393, 0.06088, 0.3023), (-0.02659, 0.06703, 0.3075), (-0.01279, 0.06439, 0.3023), (-0.01417, 0.07094, 0.3075), (3.496e-08, 0.07238, 0.3075), (3.397e-08, 0.06568, 0.3023), (0.01417, 0.07094, 0.3075), (0.01279, 0.06439, 0.3023), (0.02393, 0.06088, 0.3023), (0.02659, 0.06703, 0.3075), (0.03414, 0.05528, 0.3023), (0.03796, 0.06079, 0.3075), (0.04808, 0.0524, 0.3075), (0.04327, 0.04774, 0.3023), (0.05081, 0.03862, 0.3023), (0.05645, 0.04226, 0.3075), (0.06266, 0.03088, 0.3075), (0.05641, 0.0284, 0.3023), (0.06655, 0.01847, 0.3075), (0.05992, 0.01726, 0.3023), (0.06121, 0.004472, 0.3023), (0.06797, 0.004317, 0.3075), (0.06651, -0.009825, 0.3075), (0.05992, -0.008314, 0.3023), (0.06259, -0.02222, 0.3075), (0.05641, -0.01945, 0.3023), (0.05081, -0.02967, 0.3023), (0.05636, -0.03357, 0.3075), (0.04327, -0.03879, 0.3023), (0.04799, -0.04367, 0.3076), (0.03787, -0.05202, 0.3076), (0.03414, -0.04634, 0.3023), (0.02393, -0.05194, 0.3023), (0.02652, -0.05822, 0.3076), (0.01413, -0.06212, 0.3076), (0.01279, -0.05544, 0.3023)], [], [(1, 14, 13, 0), (2, 15, 14, 1), (3, 16, 15, 2), (4, 17, 16, 3), (440, 427, 17, 4), (6, 19, 18, 5), (7, 20, 19, 6), (8, 21, 20, 7), (9, 22, 21, 8), (10, 23, 22, 9), (510, 449, 10, 413), (449, 450, 23, 10), (12, 25, 24, 11), (14, 27, 26, 13), (15, 28, 27, 14), (16, 29, 28, 15), (17, 30, 29, 16), (427, 442, 30, 17), (19, 32, 31, 18), (20, 33, 32, 19), (21, 34, 33, 20), (22, 35, 34, 21), (23, 36, 35, 22), (453, 455, 49, 36), (450, 453, 36, 23), (25, 38, 37, 24), (27, 40, 39, 26), (28, 41, 40, 27), (29, 42, 41, 28), (30, 43, 42, 29), (442, 445, 43, 30), (32, 45, 44, 31), (33, 46, 45, 32), (34, 47, 46, 33), (35, 48, 47, 34), (36, 49, 48, 35), (37, 50, 454, 452), (455, 456, 62, 49), (38, 51, 50, 37), (40, 53, 52, 39), (41, 54, 53, 40), (42, 55, 54, 41), (43, 56, 55, 42), (445, 419, 56, 43), (45, 58, 57, 44), (46, 59, 58, 45), (47, 60, 59, 46), (48, 61, 60, 47), (49, 62, 61, 48), (50, 63, 457, 454), (63, 76, 458, 457), (51, 64, 63, 50), (53, 66, 65, 52), (54, 67, 66, 53), (55, 68, 67, 54), (56, 69, 68, 55), (419, 438, 69, 56), (58, 71, 70, 57), (59, 72, 71, 58), (60, 73, 72, 59), (61, 74, 73, 60), (62, 75, 74, 61), (76, 89, 460, 458), (456, 459, 75, 62), (64, 77, 76, 63), (66, 79, 78, 65), (67, 80, 79, 66), (68, 81, 80, 67), (69, 82, 81, 68), (438, 417, 82, 69), (71, 84, 83, 70), (72, 85, 84, 71), (73, 86, 85, 72), (74, 87, 86, 73), (75, 88, 87, 74), (89, 102, 462, 460), (459, 461, 88, 75), (77, 90, 89, 76), (79, 92, 91, 78), (80, 93, 92, 79), (81, 94, 93, 80), (82, 95, 94, 81), (417, 434, 95, 82), (84, 97, 96, 83), (85, 98, 97, 84), (86, 99, 98, 85), (87, 100, 99, 86), (88, 101, 100, 87), (102, 115, 464, 462), (461, 463, 101, 88), (90, 103, 102, 89), (92, 105, 104, 91), (93, 106, 105, 92), (94, 107, 106, 93), (95, 108, 107, 94), (434, 431, 108, 95), (97, 110, 109, 96), (98, 111, 110, 97), (99, 112, 111, 98), (100, 113, 112, 99), (101, 114, 113, 100), (115, 128, 466, 464), (463, 465, 114, 101), (103, 116, 115, 102), (105, 118, 117, 104), (106, 119, 118, 105), (107, 120, 119, 106), (108, 121, 120, 107), (431, 416, 121, 108), (110, 123, 122, 109), (111, 124, 123, 110), (112, 125, 124, 111), (113, 126, 125, 112), (114, 127, 126, 113), (467, 468, 140, 127), (465, 467, 127, 114), (116, 129, 128, 115), (118, 131, 130, 117), (119, 132, 131, 118), (120, 133, 132, 119), (121, 134, 133, 120), (416, 418, 134, 121), (123, 136, 135, 122), (124, 137, 136, 123), (125, 138, 137, 124), (126, 139, 138, 125), (127, 140, 139, 126), (128, 141, 469, 466), (141, 154, 470, 469), (129, 142, 141, 128), (131, 144, 143, 130), (132, 145, 144, 131), (133, 146, 145, 132), (134, 147, 146, 133), (418, 422, 147, 134), (136, 149, 148, 135), (137, 150, 149, 136), (138, 151, 150, 137), (139, 152, 151, 138), (140, 153, 152, 139), (154, 167, 473, 470), (468, 471, 153, 140), (142, 155, 154, 141), (144, 157, 156, 143), (145, 158, 157, 144), (146, 159, 158, 145), (147, 160, 159, 146), (422, 420, 160, 147), (149, 162, 161, 148), (150, 163, 162, 149), (151, 164, 163, 150), (152, 165, 164, 151), (153, 166, 165, 152), (167, 180, 474, 473), (471, 472, 166, 153), (155, 168, 167, 154), (157, 170, 169, 156), (158, 171, 170, 157), (159, 172, 171, 158), (160, 173, 172, 159), (420, 425, 173, 160), (162, 175, 174, 161), (163, 176, 175, 162), (164, 177, 176, 163), (165, 178, 177, 164), (166, 179, 178, 165), (475, 477, 192, 179), (472, 475, 179, 166), (168, 181, 180, 167), (170, 183, 182, 169), (171, 184, 183, 170), (172, 185, 184, 171), (173, 186, 185, 172), (425, 446, 186, 173), (175, 188, 187, 174), (176, 189, 188, 175), (177, 190, 189, 176), (178, 191, 190, 177), (179, 192, 191, 178), (180, 193, 476, 474), (477, 479, 205, 192), (181, 194, 193, 180), (183, 196, 195, 182), (184, 197, 196, 183), (185, 198, 197, 184), (186, 199, 198, 185), (446, 441, 199, 186), (188, 201, 200, 187), (189, 202, 201, 188), (190, 203, 202, 189), (191, 204, 203, 190), (192, 205, 204, 191), (193, 206, 478, 476), (479, 480, 218, 205), (194, 207, 206, 193), (196, 209, 208, 195), (197, 210, 209, 196), (198, 211, 210, 197), (199, 212, 211, 198), (441, 444, 212, 199), (201, 214, 213, 200), (202, 215, 214, 201), (203, 216, 215, 202), (204, 217, 216, 203), (205, 218, 217, 204), (206, 219, 481, 478), (480, 482, 231, 218), (207, 220, 219, 206), (209, 222, 221, 208), (210, 223, 222, 209), (211, 224, 223, 210), (212, 225, 224, 211), (444, 439, 225, 212), (214, 227, 226, 213), (215, 228, 227, 214), (216, 229, 228, 215), (217, 230, 229, 216), (218, 231, 230, 217), (219, 232, 483, 481), (482, 485, 244, 231), (220, 233, 232, 219), (222, 235, 234, 221), (223, 236, 235, 222), (224, 237, 236, 223), (225, 238, 237, 224), (439, 423, 238, 225), (227, 240, 239, 226), (228, 241, 240, 227), (229, 242, 241, 228), (230, 243, 242, 229), (231, 244, 243, 230), (232, 245, 484, 483), (245, 258, 486, 484), (233, 246, 245, 232), (235, 248, 247, 234), (236, 249, 248, 235), (237, 250, 249, 236), (238, 251, 250, 237), (423, 426, 251, 238), (240, 253, 252, 239), (241, 254, 253, 240), (242, 255, 254, 241), (243, 256, 255, 242), (244, 257, 256, 243), (258, 271, 489, 486), (485, 487, 257, 244), (246, 259, 258, 245), (248, 261, 260, 247), (249, 262, 261, 248), (250, 263, 262, 249), (251, 264, 263, 250), (426, 428, 264, 251), (253, 266, 265, 252), (254, 267, 266, 253), (255, 268, 267, 254), (256, 269, 268, 255), (257, 270, 269, 256), (488, 491, 283, 270), (487, 488, 270, 257), (259, 272, 271, 258), (261, 274, 273, 260), (262, 275, 274, 261), (263, 276, 275, 262), (264, 277, 276, 263), (428, 443, 277, 264), (266, 279, 278, 265), (267, 280, 279, 266), (268, 281, 280, 267), (269, 282, 281, 268), (270, 283, 282, 269), (271, 284, 490, 489), (491, 492, 296, 283), (272, 285, 284, 271), (274, 287, 286, 273), (275, 288, 287, 274), (276, 289, 288, 275), (277, 290, 289, 276), (443, 430, 290, 277), (279, 292, 291, 278), (280, 293, 292, 279), (281, 294, 293, 280), (282, 295, 294, 281), (283, 296, 295, 282), (284, 297, 493, 490), (492, 494, 309, 296), (285, 298, 297, 284), (287, 300, 299, 286), (288, 301, 300, 287), (289, 302, 301, 288), (290, 303, 302, 289), (430, 437, 303, 290), (292, 305, 304, 291), (293, 306, 305, 292), (294, 307, 306, 293), (295, 308, 307, 294), (296, 309, 308, 295), (297, 310, 495, 493), (310, 323, 496, 495), (298, 311, 310, 297), (300, 313, 312, 299), (301, 314, 313, 300), (302, 315, 314, 301), (303, 316, 315, 302), (437, 429, 316, 303), (305, 318, 317, 304), (306, 319, 318, 305), (307, 320, 319, 306), (308, 321, 320, 307), (309, 322, 321, 308), (323, 336, 499, 496), (494, 497, 322, 309), (311, 324, 323, 310), (313, 326, 325, 312), (314, 327, 326, 313), (315, 328, 327, 314), (316, 329, 328, 315), (429, 432, 329, 316), (318, 331, 330, 317), (319, 332, 331, 318), (320, 333, 332, 319), (321, 334, 333, 320), (322, 335, 334, 321), (336, 349, 501, 499), (497, 498, 335, 322), (324, 337, 336, 323), (326, 339, 338, 325), (327, 340, 339, 326), (328, 341, 340, 327), (329, 342, 341, 328), (432, 447, 342, 329), (331, 344, 343, 330), (332, 345, 344, 331), (333, 346, 345, 332), (334, 347, 346, 333), (335, 348, 347, 334), (349, 362, 502, 501), (498, 500, 348, 335), (337, 350, 349, 336), (339, 352, 351, 338), (340, 353, 352, 339), (341, 354, 353, 340), (342, 355, 354, 341), (447, 435, 355, 342), (344, 357, 356, 343), (345, 358, 357, 344), (346, 359, 358, 345), (347, 360, 359, 346), (348, 361, 360, 347), (503, 505, 374, 361), (500, 503, 361, 348), (350, 363, 362, 349), (352, 365, 364, 351), (353, 366, 365, 352), (354, 367, 366, 353), (355, 368, 367, 354), (435, 433, 368, 355), (357, 370, 369, 356), (358, 371, 370, 357), (359, 372, 371, 358), (360, 373, 372, 359), (361, 374, 373, 360), (362, 375, 504, 502), (375, 388, 507, 504), (363, 376, 375, 362), (365, 378, 377, 364), (366, 379, 378, 365), (367, 380, 379, 366), (368, 381, 380, 367), (433, 421, 381, 368), (370, 383, 382, 369), (371, 384, 383, 370), (372, 385, 384, 371), (373, 386, 385, 372), (374, 387, 386, 373), (388, 401, 508, 507), (505, 506, 387, 374), (376, 389, 388, 375), (378, 391, 390, 377), (379, 392, 391, 378), (380, 393, 392, 379), (381, 394, 393, 380), (421, 436, 394, 381), (383, 396, 395, 382), (384, 397, 396, 383), (385, 398, 397, 384), (386, 399, 398, 385), (387, 400, 399, 386), (401, 414, 511, 508), (506, 509, 400, 387), (389, 402, 401, 388), (391, 404, 403, 390), (392, 405, 404, 391), (393, 406, 405, 392), (394, 407, 406, 393), (436, 424, 407, 394), (396, 409, 408, 395), (397, 410, 409, 396), (398, 411, 410, 397), (399, 412, 411, 398), (400, 413, 412, 399), (509, 510, 413, 400), (402, 415, 414, 401), (404, 1, 0, 403), (405, 2, 1, 404), (406, 3, 2, 405), (407, 4, 3, 406), (424, 440, 4, 407), (409, 6, 5, 408), (410, 7, 6, 409), (411, 8, 7, 410), (412, 9, 8, 411), (413, 10, 9, 412), (24, 37, 452, 451), (11, 24, 451, 448), (415, 12, 11, 414), (408, 5, 440, 424), (395, 408, 424, 436), (382, 395, 436, 421), (369, 382, 421, 433), (356, 369, 433, 435), (343, 356, 435, 447), (330, 343, 447, 432), (317, 330, 432, 429), (304, 317, 429, 437), (291, 304, 437, 430), (278, 291, 430, 443), (265, 278, 443, 428), (252, 265, 428, 426), (239, 252, 426, 423), (226, 239, 423, 439), (213, 226, 439, 444), (200, 213, 444, 441), (187, 200, 441, 446), (174, 187, 446, 425), (161, 174, 425, 420), (148, 161, 420, 422), (135, 148, 422, 418), (122, 135, 418, 416), (109, 122, 416, 431), (96, 109, 431, 434), (83, 96, 434, 417), (70, 83, 417, 438), (57, 70, 438, 419), (44, 57, 419, 445), (31, 44, 445, 442), (18, 31, 442, 427), (5, 18, 427, 440), (507, 508, 509, 506), (449, 510, 511, 448), (501, 502, 503, 500), (483, 484, 485, 482), (495, 496, 497, 494), (457, 458, 459, 456), (458, 460, 461, 459), (493, 495, 494, 492), (502, 504, 505, 503), (499, 501, 500, 498), (504, 507, 506, 505), (469, 470, 471, 468), (460, 462, 463, 461), (451, 452, 453, 450), (481, 483, 482, 480), (462, 464, 465, 463), (508, 511, 510, 509), (489, 490, 491, 488), (473, 474, 475, 472), (470, 473, 472, 471), (452, 454, 455, 453), (454, 457, 456, 455), (474, 476, 477, 475), (464, 466, 467, 465), (476, 478, 479, 477), (484, 486, 487, 485), (486, 489, 488, 487), (466, 469, 468, 467), (496, 499, 498, 497), (448, 451, 450, 449), (478, 481, 480, 479), (490, 493, 492, 491), (414, 11, 448, 511)])
me_cubeziercircle_001.polygons.foreach_set('use_smooth', [True] * 480)
me_cubeziercircle_001.use_remesh_preserve_volume = False
me_cubeziercircle_001.use_remesh_preserve_attributes = False
me_cubeziercircle_001.use_mirror_vertex_groups = False
me_cubeziercircle_001.auto_texspace = False
me_cubeziercircle_001.update()
me_cubeziercircle = bpy.data.meshes.new('CUBezierCircle')
me_cubeziercircle.from_pydata([(-0.5, 0.0, 0.0), (-0.4898, 0.1007, 0.0), (-0.4607, 0.1946, 0.0), (-0.4146, 0.2795, 0.0), (-0.3535, 0.3535, 0.0), (-0.2795, 0.4146, 0.0), (-0.1946, 0.4607, 0.0), (-0.1007, 0.4898, 0.0), (0.0, 0.5, 0.0), (0.1007, 0.4898, 0.0), (0.1946, 0.4607, 0.0), (0.2795, 0.4146, 0.0), (0.3535, 0.3535, 0.0), (0.4146, 0.2795, 0.0), (0.4607, 0.1946, 0.0), (0.4898, 0.1007, 0.0), (0.5, 0.0, 0.0), (0.4898, -0.1007, 0.0), (0.4607, -0.1946, 0.0), (0.4146, -0.2795, 0.0), (0.3535, -0.3535, 0.0), (0.2795, -0.4146, 0.0), (0.1946, -0.4607, 0.0), (0.1007, -0.4898, 0.0), (0.0, -0.5, 0.0), (-0.1007, -0.4898, 0.0), (-0.1946, -0.4607, 0.0), (-0.2795, -0.4146, 0.0), (-0.3535, -0.3535, 0.0), (-0.4146, -0.2795, 0.0), (-0.4607, -0.1946, 0.0), (-0.4898, -0.1007, 0.0)], [(0, 1), (1, 2), (2, 3), (3, 4), (4, 5), (5, 6), (6, 7), (7, 8), (8, 9), (9, 10), (10, 11), (11, 12), (12, 13), (13, 14), (14, 15), (15, 16), (16, 17), (17, 18), (18, 19), (19, 20), (20, 21), (21, 22), (22, 23), (23, 24), (24, 25), (25, 26), (26, 27), (27, 28), (28, 29), (29, 30), (30, 31), (31, 0)], [])
me_cubeziercircle.use_remesh_preserve_volume = False
me_cubeziercircle.use_remesh_preserve_attributes = False
me_cubeziercircle.use_mirror_vertex_groups = False
me_cubeziercircle.auto_texspace = False
me_cubeziercircle.update()
me_plane = bpy.data.meshes.new('Plane')
me_plane.from_pydata([(-1.0, -1.0, 0.0), (1.0, -1.0, 0.0), (-1.0, 1.0, 0.0), (1.0, 1.0, 0.0)], [], [(0, 1, 3, 2)])
me_plane.materials.append(mat_luz)
me_plane.materials.append(mat_material)
me_plane.use_remesh_preserve_volume = False
me_plane.use_remesh_preserve_attributes = False
me_plane.use_mirror_vertex_groups = False
me_plane.update()
me_cone = bpy.data.meshes.new('Cone')
me_cone.from_pydata([(0.0, 1.0, -0.9715), (0.1951, 0.9808, -0.9715), (0.3827, 0.9239, -0.9715), (0.5556, 0.8315, -0.9715), (0.7071, 0.7071, -0.9715), (0.8315, 0.5556, -0.9715), (0.9239, 0.3827, -0.9715), (0.9808, 0.1951, -0.9715), (1.0, 7.55e-08, -0.9715), (0.9808, -0.1951, -0.9715), (0.9239, -0.3827, -0.9715), (0.8315, -0.5556, -0.9715), (0.7071, -0.7071, -0.9715), (0.5556, -0.8315, -0.9715), (0.3827, -0.9239, -0.9715), (0.1951, -0.9808, -0.9715), (-3.258e-07, -1.0, -0.9715), (-0.1951, -0.9808, -0.9715), (-0.3827, -0.9239, -0.9715), (-0.5556, -0.8315, -0.9715), (-0.7071, -0.7071, -0.9715), (-0.8315, -0.5556, -0.9715), (-0.9239, -0.3827, -0.9715), (0.0, 0.0, 1.029), (-0.9808, -0.1951, -0.9715), (-1.0, 9.656e-07, -0.9715), (-0.9808, 0.1951, -0.9715), (-0.9239, 0.3827, -0.9715), (-0.8315, 0.5556, -0.9715), (-0.7071, 0.7071, -0.9715), (-0.5556, 0.8315, -0.9715), (-0.3827, 0.9239, -0.9715), (-0.1951, 0.9808, -0.9715), (0.0, 1.0, -0.9715), (0.1951, 0.9808, -0.9715), (0.3827, 0.9239, -0.9715), (0.5556, 0.8315, -0.9715), (0.7071, 0.7071, -0.9715), (0.8315, 0.5556, -0.9715), (0.9239, 0.3827, -0.9715), (0.9808, 0.1951, -0.9715), (1.0, 7.55e-08, -0.9715), (0.9808, -0.1951, -0.9715), (0.9239, -0.3827, -0.9715), (0.8315, -0.5556, -0.9715), (0.7071, -0.7071, -0.9715), (0.5556, -0.8315, -0.9715), (0.3827, -0.9239, -0.9715), (0.1951, -0.9808, -0.9715), (-3.258e-07, -1.0, -0.9715), (-0.1951, -0.9808, -0.9715), (-0.3827, -0.9239, -0.9715), (-0.5556, -0.8315, -0.9715), (-0.7071, -0.7071, -0.9715), (-0.8315, -0.5556, -0.9715), (-0.9239, -0.3827, -0.9715), (-0.9808, -0.1951, -0.9715), (-1.0, 9.656e-07, -0.9715), (-0.9808, 0.1951, -0.9715), (-0.9239, 0.3827, -0.9715), (-0.8315, 0.5556, -0.9715), (-0.7071, 0.7071, -0.9715), (-0.5556, 0.8315, -0.9715), (-0.3827, 0.9239, -0.9715), (-0.1951, 0.9808, -0.9715)], [], [(0, 23, 1), (1, 23, 2), (2, 23, 3), (3, 23, 4), (4, 23, 5), (5, 23, 6), (6, 23, 7), (7, 23, 8), (8, 23, 9), (9, 23, 10), (10, 23, 11), (11, 23, 12), (12, 23, 13), (13, 23, 14), (14, 23, 15), (15, 23, 16), (16, 23, 17), (17, 23, 18), (18, 23, 19), (19, 23, 20), (20, 23, 21), (21, 23, 22), (22, 23, 24), (24, 23, 25), (25, 23, 26), (26, 23, 27), (27, 23, 28), (28, 23, 29), (29, 23, 30), (30, 23, 31), (31, 23, 32), (32, 23, 0), (6, 7, 40, 39), (33, 34, 35, 36, 37, 38, 39, 40, 41, 42, 43, 44, 45, 46, 47, 48, 49, 50, 51, 52, 53, 54, 55, 56, 57, 58, 59, 60, 61, 62, 63, 64), (0, 1, 34, 33), (13, 14, 47, 46), (27, 28, 60, 59), (20, 21, 54, 53), (7, 8, 41, 40), (14, 15, 48, 47), (28, 29, 61, 60), (21, 22, 55, 54), (1, 2, 35, 34), (8, 9, 42, 41), (15, 16, 49, 48), (29, 30, 62, 61), (2, 3, 36, 35), (9, 10, 43, 42), (22, 24, 56, 55), (16, 17, 50, 49), (30, 31, 63, 62), (3, 4, 37, 36), (10, 11, 44, 43), (24, 25, 57, 56), (17, 18, 51, 50), (31, 32, 64, 63), (4, 5, 38, 37), (32, 0, 33, 64), (11, 12, 45, 44), (25, 26, 58, 57), (18, 19, 52, 51), (5, 6, 39, 38), (12, 13, 46, 45), (26, 27, 59, 58), (19, 20, 53, 52)])
me_cone.polygons.foreach_set('use_smooth', [True] * 65)
me_cone.use_remesh_preserve_volume = False
me_cone.use_remesh_preserve_attributes = False
me_cone.use_mirror_vertex_groups = False
me_cone.update()
me_plane_001 = bpy.data.meshes.new('Plane.001')
me_plane_001.from_pydata([(-1.0, -1.0, 0.0), (1.0, -1.0, 0.0), (-1.0, 1.0, 2.066), (1.0, 1.0, 2.066), (-1.0, 0.399, 0.0), (-1.0, 1.0, 1.023), (-1.0, 0.4774, 0.008753), (-1.0, 0.5546, 0.03486), (-1.0, 0.629, 0.07788), (-1.0, 0.6995, 0.1371), (-1.0, 0.7649, 0.2114), (-1.0, 0.824, 0.2997), (-1.0, 0.8758, 0.4003), (-1.0, 0.9195, 0.5116), (-1.0, 0.9543, 0.6316), (-1.0, 0.9795, 0.7583), (-1.0, 0.9949, 0.8896), (1.0, 1.0, 1.023), (1.0, 0.399, 0.0), (1.0, 0.9949, 0.8896), (1.0, 0.9795, 0.7583), (1.0, 0.9543, 0.6316), (1.0, 0.9195, 0.5116), (1.0, 0.8758, 0.4003), (1.0, 0.824, 0.2997), (1.0, 0.7649, 0.2114), (1.0, 0.6995, 0.1371), (1.0, 0.629, 0.07788), (1.0, 0.5546, 0.03486), (1.0, 0.4774, 0.008753)], [], [(0, 1, 18, 4), (17, 5, 16, 19), (19, 16, 15, 20), (20, 15, 14, 21), (21, 14, 13, 22), (22, 13, 12, 23), (23, 12, 11, 24), (24, 11, 10, 25), (25, 10, 9, 26), (26, 9, 8, 27), (27, 8, 7, 28), (28, 7, 6, 29), (29, 6, 4, 18), (5, 17, 3, 2)])
me_plane_001.use_remesh_preserve_volume = False
me_plane_001.use_remesh_preserve_attributes = False
me_plane_001.use_mirror_vertex_groups = False
me_plane_001.update()

# ---- curves / text
cu_beziercurve_001 = bpy.data.curves.new('BezierCurve.001', 'CURVE')
cu_beziercurve_001.dimensions = '3D'
_sp = cu_beziercurve_001.splines.new('BEZIER'); _sp.bezier_points.add(5)
_sp.bezier_points.foreach_set('co', [0.5, 0.007224, -2.375e-08, -0.02622, 0.0, 0.0, 0.1348, 0.1357, 3.028e-09, 0.3922, 0.2842, -8.416e-09, 0.4, 0.05751, -3.499e-08, 0.5, 0.05751, -3.499e-08])
_sp.bezier_points.foreach_set('handle_left', [0.6754, 0.009632, -3.167e-08, 0.1492, 0.002408, -7.918e-09, 0.1024, 0.19, 1.675e-08, 0.06433, 0.2842, -8.416e-09, 0.3974, 0.1331, -2.613e-08, 0.4667, 0.05751, -3.499e-08])
_sp.bezier_points.foreach_set('handle_right', [0.3246, 0.004816, -1.584e-08, 0.09689, 0.1269, -7.757e-09, 0.1673, 0.08136, -1.069e-08, 0.3948, 0.2087, -1.727e-08, 0.4333, 0.05751, -3.499e-08, 0.5333, 0.05751, -3.499e-08])
for _p, _l, _r in zip(_sp.bezier_points, ['VECTOR', 'VECTOR', 'ALIGNED', 'FREE', 'VECTOR', 'VECTOR'], ['VECTOR', 'FREE', 'ALIGNED', 'VECTOR', 'VECTOR', 'VECTOR']): _p.handle_left_type = _l; _p.handle_right_type = _r
_sp.order_u = 0
_sp.order_v = 0
_sp.resolution_u = 5
_sp.use_smooth = False
cu_beziercurve_001.use_path = True
cu_beziercurve_001.use_path_clamp = True
cu_beziercurve_001.bevel_resolution = 0
cu_beziercurve_001.resolution_u = 5
cu_beziercurve_001.fill_mode = 'HALF'
arm_lamp_rig = bpy.data.armatures.new('Lamp Rig')  # bones are not reproduced
arm_lamp_rig_001 = bpy.data.armatures.new('Lamp Rig.001')  # bones are not reproduced

# ---- objects
ob_lamp_rig = bpy.data.objects.new('Lamp Rig', arm_lamp_rig)
ob_upper_arm = bpy.data.objects.new('Upper Arm', me_cube_003)
ob_lower_arm = bpy.data.objects.new('LOWER ARM', me_plane_002)
ob_mirror_axis = bpy.data.objects.new('MIRROR AXIS', None)
ob_stem = bpy.data.objects.new('Stem', me_cubeziercircle_002)
ob_cube = bpy.data.objects.new('Cube', me_cube)
ob_armadura = bpy.data.objects.new('Armadura', arm_lamp_rig_001)
ob_base_lampara = bpy.data.objects.new('BASE.lAMPARA', me_cubeziercircle_001)
ob_base_curve = bpy.data.objects.new('Base curve', me_cubeziercircle)
ob_base_outline_curve = bpy.data.objects.new('Base Outline curve', cu_beziercurve_001)
ob_a_lamparanatural = bpy.data.objects.new('A.LamparaNatural', me_plane)
ob_cone = bpy.data.objects.new('Cone', me_cone)
ob_escenario = bpy.data.objects.new('Escenario', me_plane_001)
ob_lamp = bpy.data.objects.new('Lamp', light_lamp)
ob_camera = bpy.data.objects.new('Camera', cam_camera)

# ---- transforms, parenting, visibility, modifiers, constraints
ob_lamp_rig.location = (-0.02356, 0.01544, -0.2213)
ob_lamp_rig.scale = (1.024, 1.024, 1.024)
ob_lamp_rig.show_in_front = True
ob_lamp_rig.lineart.crease_threshold = 0.0
ob_upper_arm.parent = ob_lamp_rig
ob_upper_arm.matrix_parent_inverse = Matrix(((0.9767, 9.499e-08, -7.451e-09, 0.02301), (-4.519e-08, 0.5398, 0.814, -1.753), (8.297e-08, -0.814, 0.5398, -1.207), (0.0, 0.0, 0.0, 1.0)))
ob_upper_arm.location = (-0.02728, -0.6564, 1.254)
ob_upper_arm.rotation_euler = (-1.571, -2.537, 1.571)
ob_upper_arm.scale = (-0.08336, -0.08336, -0.08336)
ob_upper_arm.lineart.crease_threshold = 0.0
ob_lower_arm.parent = ob_lamp_rig
ob_lower_arm.matrix_parent_inverse = Matrix(((-0.9767, 4.54e-07, -1.744e-07, -0.02301), (-4.471e-07, -0.7003, 0.6808, -1.35), (1.914e-07, 0.6808, 0.7003, -0.5726), (0.0, 0.0, 0.0, 1.0)))
ob_lower_arm.location = (-0.1115, 0.01133, 0.7856)
ob_lower_arm.rotation_euler = (-1.571, -2.356, 1.571)
ob_lower_arm.scale = (1.525, 1.525, 1.0)
ob_lower_arm.lineart.crease_threshold = 0.0
ob_mirror_axis.parent = ob_lower_arm
ob_mirror_axis.matrix_parent_inverse = Matrix(((-5.339e-08, -0.7071, 0.7071, -0.5429), (-2.211e-08, 0.7071, 0.7071, -0.5589), (-1.0, 2.211e-08, -5.339e-08, -0.1115), (0.0, 0.0, 0.0, 1.0)))
ob_mirror_axis.location = (-0.02745, -4.877e-17, 9.754e-17)
ob_mirror_axis.lineart.crease_threshold = 0.0
ob_stem.parent = ob_lamp_rig
ob_stem.matrix_parent_inverse = Matrix(((0.9767, 2.329e-07, 0.0, 0.02301), (0.0, 0.0, 0.9767, -0.7839), (2.329e-07, -0.9767, 0.0, 0.01508), (0.0, 0.0, 0.0, 1.0)))
ob_stem.location = (-0.02695, 0.003486, 0.002527)
ob_stem.scale = (1.314, 1.314, 1.314)
ob_stem.lineart.crease_threshold = 0.0
ob_cube.location = (-0.02626, 0.01377, 0.436)
ob_cube.scale = (0.0272, 0.02863, 0.03214)
ob_cube.hide_viewport = True
ob_cube.lineart.crease_threshold = 0.0
ob_armadura.location = (0.0, 0.0, 0.0)
ob_armadura.hide_viewport = True
ob_armadura.show_in_front = True
ob_armadura.lineart.crease_threshold = 0.0
ob_base_lampara.location = (-0.02695, 0.003486, 0.002527)
ob_base_lampara.scale = (1.314, 1.314, 1.314)
ob_base_lampara.lineart.crease_threshold = 0.0
ob_base_curve.parent = ob_base_lampara
ob_base_curve.matrix_parent_inverse = Matrix(((0.7609, 0.0, 0.0, 0.02051), (0.0, 0.7609, 0.0, -0.002653), (0.0, 0.0, 0.7609, -0.001923), (0.0, 0.0, 0.0, 1.0)))
ob_base_curve.location = (-0.02695, 0.003486, 0.002527)
ob_base_curve.scale = (1.314, 1.314, 1.314)
ob_base_curve.lineart.crease_threshold = 0.0
ob_base_outline_curve.parent = ob_base_curve
ob_base_outline_curve.matrix_parent_inverse = Matrix(((1.0, 0.0, 0.0, 0.02695), (0.0, 1.0, 0.0, 0.4965), (0.0, 0.0, 1.0, -0.002527), (0.0, 0.0, 0.0, 1.0)))
ob_base_outline_curve.location = (-1.665, 0.005679, 3.008e-05)
ob_base_outline_curve.rotation_euler = (1.571, -0.0, 0.0)
ob_base_outline_curve.hide_viewport = True
ob_base_outline_curve.lineart.crease_threshold = 0.0
ob_a_lamparanatural.location = (-8.778, -4.699, 5.586)
ob_a_lamparanatural.rotation_euler = (1.101, -0.0, -0.7132)
ob_a_lamparanatural.scale = (1.945, 1.945, 1.945)
ob_a_lamparanatural.hide_viewport = True
ob_a_lamparanatural.lineart.crease_threshold = 0.0
ob_cone.location = (0.0, 0.0, 0.9216)
ob_cone.scale = (0.3951, 0.3951, 0.9469)
ob_cone.hide_viewport = True
ob_cone.lineart.crease_threshold = 0.0
ob_escenario.location = (0.0, 0.0, 0.0)
ob_escenario.scale = (22.45, 7.484, 7.484)
ob_escenario.hide_viewport = True
ob_escenario.lineart.crease_threshold = 0.0
ob_lamp.location = (4.076, 1.005, 5.904)
ob_lamp.rotation_euler = (0.6503, 0.05522, 1.866)
ob_lamp.lock_rotations_4d = False
ob_lamp.empty_display_type = 'ARROWS'
ob_lamp.color = (0.0, 0.0, 0.0, 0.0)
ob_lamp.hide_viewport = True
ob_lamp.lineart.crease_threshold = 0.0
ob_camera.location = (6.1, -6.649, 6.787)
ob_camera.rotation_euler = (0.9763, -7.175e-07, 19.76)
ob_camera.lock_rotations_4d = False
ob_camera.empty_display_type = 'ARROWS'
ob_camera.color = (0.0, 0.0, 0.0, 0.0)
ob_camera.display_type = 'WIRE'
ob_camera.lineart.crease_threshold = 0.0

# ---- collection membership
col_collection_1.objects.link(ob_lamp_rig)
col_collection_1.objects.link(ob_upper_arm)
col_collection_1.objects.link(ob_lower_arm)
col_collection_1.objects.link(ob_mirror_axis)
col_collection_1.objects.link(ob_stem)
col_collection_1.objects.link(ob_cube)
col_collection_1.objects.link(ob_armadura)
col_collection_1.objects.link(ob_base_lampara)
col_collection_1.objects.link(ob_base_curve)
col_collection_1.objects.link(ob_base_outline_curve)
col_collection_1.objects.link(ob_a_lamparanatural)
col_collection_1.objects.link(ob_cone)
col_collection_1.objects.link(ob_escenario)
col_collection_1.objects.link(ob_lamp)
col_collection_1.objects.link(ob_camera)

# ---- scene / render settings (as saved in the file)
scene.camera = ob_camera
scene.frame_start = 1; scene.frame_end = 250; scene.frame_set(92)
scene.render.engine = 'CYCLES'
scene.render.resolution_percentage = 50
scene.render.dither_intensity = 0.0
scene.cycles.use_denoising = False
scene.cycles.samples = 128
scene.cycles.sampling_pattern = 'TABULATED_SOBOL'
scene.cycles.use_adaptive_sampling = False
scene.cycles.use_light_tree = False
scene.view_settings.view_transform = 'Standard'
bpy.context.view_layer.update()

